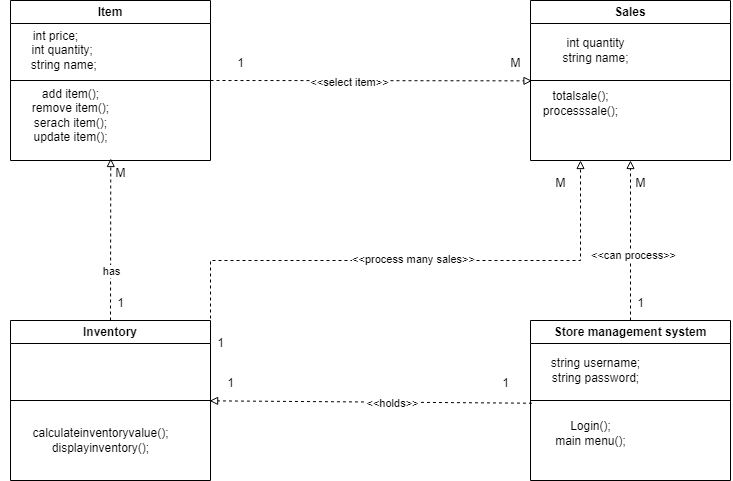

The diagram above was exported from draw.io. Its source (the exported page's mxGraphModel, read from the mxfile embedded in the PNG):
<mxGraphModel dx="1173" dy="592" grid="1" gridSize="10" guides="1" tooltips="1" connect="1" arrows="1" fold="1" page="1" pageScale="1" pageWidth="850" pageHeight="1100" math="0" shadow="0">
  <root>
    <mxCell id="0" />
    <mxCell id="1" parent="0" />
    <mxCell id="aB4yv-7hY5VoOmt8Kldw-2" value="Item" style="swimlane;whiteSpace=wrap;html=1;" vertex="1" parent="1">
      <mxGeometry x="40" y="40" width="200" height="160" as="geometry" />
    </mxCell>
    <mxCell id="aB4yv-7hY5VoOmt8Kldw-7" value="add item();&lt;br&gt;remove item();&lt;br&gt;serach item();&lt;br&gt;update item();" style="text;html=1;align=center;verticalAlign=middle;resizable=0;points=[];autosize=1;strokeColor=none;fillColor=none;" vertex="1" parent="aB4yv-7hY5VoOmt8Kldw-2">
      <mxGeometry x="10" y="80" width="100" height="70" as="geometry" />
    </mxCell>
    <mxCell id="aB4yv-7hY5VoOmt8Kldw-12" value="int price;&lt;br&gt;&amp;nbsp; &amp;nbsp; int quantity;&lt;br&gt;&amp;nbsp; &amp;nbsp; &amp;nbsp;string name;" style="text;html=1;align=center;verticalAlign=middle;resizable=0;points=[];autosize=1;strokeColor=none;fillColor=none;" vertex="1" parent="aB4yv-7hY5VoOmt8Kldw-2">
      <mxGeometry x="-10" y="20" width="110" height="60" as="geometry" />
    </mxCell>
    <mxCell id="aB4yv-7hY5VoOmt8Kldw-6" value="Sales" style="swimlane;whiteSpace=wrap;html=1;" vertex="1" parent="1">
      <mxGeometry x="560" y="40" width="200" height="160" as="geometry" />
    </mxCell>
    <mxCell id="aB4yv-7hY5VoOmt8Kldw-14" value="int quantity&lt;br&gt;string name;" style="text;html=1;align=center;verticalAlign=middle;resizable=0;points=[];autosize=1;strokeColor=none;fillColor=none;" vertex="1" parent="aB4yv-7hY5VoOmt8Kldw-6">
      <mxGeometry x="20" y="30" width="90" height="40" as="geometry" />
    </mxCell>
    <mxCell id="aB4yv-7hY5VoOmt8Kldw-8" value="" style="endArrow=none;html=1;rounded=0;exitX=0;exitY=0.5;exitDx=0;exitDy=0;entryX=1;entryY=0.5;entryDx=0;entryDy=0;" edge="1" parent="1" source="aB4yv-7hY5VoOmt8Kldw-2" target="aB4yv-7hY5VoOmt8Kldw-2">
      <mxGeometry width="50" height="50" relative="1" as="geometry">
        <mxPoint x="390" y="220" as="sourcePoint" />
        <mxPoint x="440" y="170" as="targetPoint" />
      </mxGeometry>
    </mxCell>
    <mxCell id="aB4yv-7hY5VoOmt8Kldw-10" value="Inventory" style="swimlane;whiteSpace=wrap;html=1;" vertex="1" parent="1">
      <mxGeometry x="40" y="360" width="200" height="160" as="geometry" />
    </mxCell>
    <mxCell id="aB4yv-7hY5VoOmt8Kldw-17" value="calculateinventoryvalue();&lt;br&gt;displayinventory();" style="text;html=1;align=center;verticalAlign=middle;resizable=0;points=[];autosize=1;strokeColor=none;fillColor=none;" vertex="1" parent="aB4yv-7hY5VoOmt8Kldw-10">
      <mxGeometry x="10" y="100" width="160" height="40" as="geometry" />
    </mxCell>
    <mxCell id="aB4yv-7hY5VoOmt8Kldw-11" value="Store management system" style="swimlane;whiteSpace=wrap;html=1;" vertex="1" parent="1">
      <mxGeometry x="560" y="360" width="200" height="160" as="geometry" />
    </mxCell>
    <mxCell id="aB4yv-7hY5VoOmt8Kldw-20" value="string username;&lt;br&gt;string password;" style="text;html=1;align=center;verticalAlign=middle;resizable=0;points=[];autosize=1;strokeColor=none;fillColor=none;" vertex="1" parent="aB4yv-7hY5VoOmt8Kldw-11">
      <mxGeometry x="10" y="30" width="110" height="40" as="geometry" />
    </mxCell>
    <mxCell id="aB4yv-7hY5VoOmt8Kldw-13" value="" style="endArrow=none;html=1;rounded=0;exitX=0;exitY=0.5;exitDx=0;exitDy=0;entryX=1;entryY=0.5;entryDx=0;entryDy=0;" edge="1" parent="1" source="aB4yv-7hY5VoOmt8Kldw-6" target="aB4yv-7hY5VoOmt8Kldw-6">
      <mxGeometry width="50" height="50" relative="1" as="geometry">
        <mxPoint x="390" y="240" as="sourcePoint" />
        <mxPoint x="440" y="190" as="targetPoint" />
      </mxGeometry>
    </mxCell>
    <mxCell id="aB4yv-7hY5VoOmt8Kldw-15" value="totalsale();&lt;br&gt;processsale();" style="text;html=1;align=center;verticalAlign=middle;resizable=0;points=[];autosize=1;strokeColor=none;fillColor=none;" vertex="1" parent="1">
      <mxGeometry x="560" y="123" width="100" height="40" as="geometry" />
    </mxCell>
    <mxCell id="aB4yv-7hY5VoOmt8Kldw-16" value="" style="endArrow=none;html=1;rounded=0;exitX=0;exitY=0.5;exitDx=0;exitDy=0;entryX=1;entryY=0.5;entryDx=0;entryDy=0;" edge="1" parent="1" source="aB4yv-7hY5VoOmt8Kldw-10" target="aB4yv-7hY5VoOmt8Kldw-10">
      <mxGeometry width="50" height="50" relative="1" as="geometry">
        <mxPoint x="390" y="390" as="sourcePoint" />
        <mxPoint x="440" y="340" as="targetPoint" />
      </mxGeometry>
    </mxCell>
    <mxCell id="aB4yv-7hY5VoOmt8Kldw-19" value="" style="endArrow=none;html=1;rounded=0;exitX=0;exitY=0.5;exitDx=0;exitDy=0;entryX=1;entryY=0.5;entryDx=0;entryDy=0;" edge="1" parent="1" source="aB4yv-7hY5VoOmt8Kldw-11" target="aB4yv-7hY5VoOmt8Kldw-11">
      <mxGeometry width="50" height="50" relative="1" as="geometry">
        <mxPoint x="390" y="390" as="sourcePoint" />
        <mxPoint x="440" y="340" as="targetPoint" />
      </mxGeometry>
    </mxCell>
    <mxCell id="aB4yv-7hY5VoOmt8Kldw-21" value="Login();&lt;br&gt;main menu();" style="text;html=1;align=center;verticalAlign=middle;resizable=0;points=[];autosize=1;strokeColor=none;fillColor=none;" vertex="1" parent="1">
      <mxGeometry x="575" y="453" width="90" height="40" as="geometry" />
    </mxCell>
    <mxCell id="aB4yv-7hY5VoOmt8Kldw-23" value="" style="endArrow=block;html=1;rounded=0;dashed=1;endFill=0;entryX=0.015;entryY=-0.066;entryDx=0;entryDy=0;entryPerimeter=0;exitX=1;exitY=0.5;exitDx=0;exitDy=0;" edge="1" parent="1" source="aB4yv-7hY5VoOmt8Kldw-2" target="aB4yv-7hY5VoOmt8Kldw-15">
      <mxGeometry width="50" height="50" relative="1" as="geometry">
        <mxPoint x="370" y="300" as="sourcePoint" />
        <mxPoint x="420" y="250" as="targetPoint" />
      </mxGeometry>
    </mxCell>
    <mxCell id="aB4yv-7hY5VoOmt8Kldw-40" value="&amp;lt;&amp;lt;select item&amp;gt;&amp;gt;" style="edgeLabel;html=1;align=center;verticalAlign=middle;resizable=0;points=[];" vertex="1" connectable="0" parent="aB4yv-7hY5VoOmt8Kldw-23">
      <mxGeometry x="-0.1346" y="-1" relative="1" as="geometry">
        <mxPoint as="offset" />
      </mxGeometry>
    </mxCell>
    <mxCell id="aB4yv-7hY5VoOmt8Kldw-24" value="1" style="text;html=1;align=center;verticalAlign=middle;resizable=0;points=[];autosize=1;strokeColor=none;fillColor=none;" vertex="1" parent="1">
      <mxGeometry x="255" y="88" width="30" height="30" as="geometry" />
    </mxCell>
    <mxCell id="aB4yv-7hY5VoOmt8Kldw-25" value="M" style="text;html=1;align=center;verticalAlign=middle;resizable=0;points=[];autosize=1;strokeColor=none;fillColor=none;" vertex="1" parent="1">
      <mxGeometry x="530" y="88" width="30" height="30" as="geometry" />
    </mxCell>
    <mxCell id="aB4yv-7hY5VoOmt8Kldw-26" value="" style="endArrow=block;html=1;rounded=0;dashed=1;endFill=0;entryX=0.176;entryY=0;entryDx=0;entryDy=0;entryPerimeter=0;" edge="1" parent="1" target="aB4yv-7hY5VoOmt8Kldw-27">
      <mxGeometry width="50" height="50" relative="1" as="geometry">
        <mxPoint x="140" y="360" as="sourcePoint" />
        <mxPoint x="572" y="130" as="targetPoint" />
      </mxGeometry>
    </mxCell>
    <mxCell id="aB4yv-7hY5VoOmt8Kldw-43" value="has" style="edgeLabel;html=1;align=center;verticalAlign=middle;resizable=0;points=[];" vertex="1" connectable="0" parent="aB4yv-7hY5VoOmt8Kldw-26">
      <mxGeometry x="-0.3943" relative="1" as="geometry">
        <mxPoint as="offset" />
      </mxGeometry>
    </mxCell>
    <mxCell id="aB4yv-7hY5VoOmt8Kldw-27" value="M" style="text;html=1;align=center;verticalAlign=middle;resizable=0;points=[];autosize=1;strokeColor=none;fillColor=none;" vertex="1" parent="1">
      <mxGeometry x="135" y="198" width="30" height="30" as="geometry" />
    </mxCell>
    <mxCell id="aB4yv-7hY5VoOmt8Kldw-29" value="1" style="text;html=1;align=center;verticalAlign=middle;resizable=0;points=[];autosize=1;strokeColor=none;fillColor=none;" vertex="1" parent="1">
      <mxGeometry x="135" y="328" width="30" height="30" as="geometry" />
    </mxCell>
    <mxCell id="aB4yv-7hY5VoOmt8Kldw-30" value="" style="endArrow=block;html=1;rounded=0;dashed=1;endFill=0;exitX=1.382;exitY=1.157;exitDx=0;exitDy=0;exitPerimeter=0;entryX=-0.196;entryY=1.078;entryDx=0;entryDy=0;entryPerimeter=0;" edge="1" parent="1" source="aB4yv-7hY5VoOmt8Kldw-32" target="aB4yv-7hY5VoOmt8Kldw-31">
      <mxGeometry width="50" height="50" relative="1" as="geometry">
        <mxPoint x="260" y="140" as="sourcePoint" />
        <mxPoint x="470" y="510" as="targetPoint" />
      </mxGeometry>
    </mxCell>
    <mxCell id="aB4yv-7hY5VoOmt8Kldw-46" value="&amp;lt;&amp;lt;holds&amp;gt;&amp;gt;" style="edgeLabel;html=1;align=center;verticalAlign=middle;resizable=0;points=[];" vertex="1" connectable="0" parent="aB4yv-7hY5VoOmt8Kldw-30">
      <mxGeometry x="-0.1315" y="1" relative="1" as="geometry">
        <mxPoint as="offset" />
      </mxGeometry>
    </mxCell>
    <mxCell id="aB4yv-7hY5VoOmt8Kldw-31" value="1" style="text;html=1;align=center;verticalAlign=middle;resizable=0;points=[];autosize=1;strokeColor=none;fillColor=none;" vertex="1" parent="1">
      <mxGeometry x="245" y="408" width="30" height="30" as="geometry" />
    </mxCell>
    <mxCell id="aB4yv-7hY5VoOmt8Kldw-32" value="1" style="text;html=1;align=center;verticalAlign=middle;resizable=0;points=[];autosize=1;strokeColor=none;fillColor=none;" vertex="1" parent="1">
      <mxGeometry x="520" y="408" width="30" height="30" as="geometry" />
    </mxCell>
    <mxCell id="aB4yv-7hY5VoOmt8Kldw-33" value="" style="endArrow=block;html=1;rounded=0;dashed=1;endFill=0;entryX=0.5;entryY=1;entryDx=0;entryDy=0;exitX=0.5;exitY=0;exitDx=0;exitDy=0;" edge="1" parent="1" source="aB4yv-7hY5VoOmt8Kldw-11" target="aB4yv-7hY5VoOmt8Kldw-6">
      <mxGeometry width="50" height="50" relative="1" as="geometry">
        <mxPoint x="660" y="350" as="sourcePoint" />
        <mxPoint x="592" y="150" as="targetPoint" />
      </mxGeometry>
    </mxCell>
    <mxCell id="aB4yv-7hY5VoOmt8Kldw-47" value="&amp;lt;&amp;lt;can process&amp;gt;&amp;gt;" style="edgeLabel;html=1;align=center;verticalAlign=middle;resizable=0;points=[];" vertex="1" connectable="0" parent="aB4yv-7hY5VoOmt8Kldw-33">
      <mxGeometry x="-0.1833" y="-2" relative="1" as="geometry">
        <mxPoint as="offset" />
      </mxGeometry>
    </mxCell>
    <mxCell id="aB4yv-7hY5VoOmt8Kldw-34" value="1" style="text;html=1;align=center;verticalAlign=middle;resizable=0;points=[];autosize=1;strokeColor=none;fillColor=none;" vertex="1" parent="1">
      <mxGeometry x="655" y="328" width="30" height="30" as="geometry" />
    </mxCell>
    <mxCell id="aB4yv-7hY5VoOmt8Kldw-36" value="M" style="text;html=1;align=center;verticalAlign=middle;resizable=0;points=[];autosize=1;strokeColor=none;fillColor=none;" vertex="1" parent="1">
      <mxGeometry x="655" y="208" width="30" height="30" as="geometry" />
    </mxCell>
    <mxCell id="aB4yv-7hY5VoOmt8Kldw-37" value="" style="endArrow=block;html=1;rounded=0;dashed=1;endFill=0;exitX=1;exitY=0.25;exitDx=0;exitDy=0;edgeStyle=elbowEdgeStyle;elbow=vertical;entryX=0.25;entryY=1;entryDx=0;entryDy=0;" edge="1" parent="1" source="aB4yv-7hY5VoOmt8Kldw-10" target="aB4yv-7hY5VoOmt8Kldw-6">
      <mxGeometry width="50" height="50" relative="1" as="geometry">
        <mxPoint x="280" y="160" as="sourcePoint" />
        <mxPoint x="560" y="160" as="targetPoint" />
      </mxGeometry>
    </mxCell>
    <mxCell id="aB4yv-7hY5VoOmt8Kldw-42" value="&amp;lt;&amp;lt;process many sales&amp;gt;&amp;gt;" style="edgeLabel;html=1;align=center;verticalAlign=middle;resizable=0;points=[];" vertex="1" connectable="0" parent="aB4yv-7hY5VoOmt8Kldw-37">
      <mxGeometry x="0.0607" y="2" relative="1" as="geometry">
        <mxPoint as="offset" />
      </mxGeometry>
    </mxCell>
    <mxCell id="aB4yv-7hY5VoOmt8Kldw-38" value="1" style="text;html=1;align=center;verticalAlign=middle;resizable=0;points=[];autosize=1;strokeColor=none;fillColor=none;" vertex="1" parent="1">
      <mxGeometry x="235" y="368" width="30" height="30" as="geometry" />
    </mxCell>
    <mxCell id="aB4yv-7hY5VoOmt8Kldw-39" value="M" style="text;html=1;align=center;verticalAlign=middle;resizable=0;points=[];autosize=1;strokeColor=none;fillColor=none;" vertex="1" parent="1">
      <mxGeometry x="575" y="208" width="30" height="30" as="geometry" />
    </mxCell>
  </root>
</mxGraphModel>